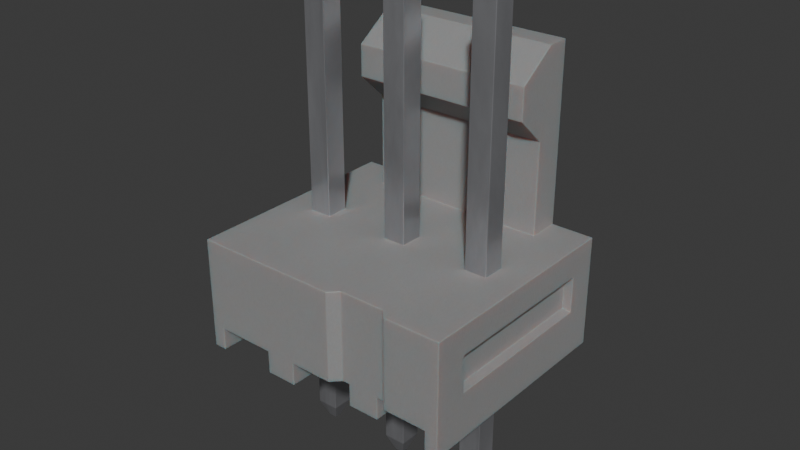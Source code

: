 # Source: Conn_Molex_KK_1x3_22-23-2031.blend  (saved by Blender 4.1.24; exported with 4.5.12 LTS)
import bpy
from mathutils import Matrix  # noqa: F401  (used for matrix-valued properties, if any)

bpy.ops.wm.read_factory_settings(use_empty=True)
scene = bpy.context.scene
scene.name = 'Scene'

# ---- collections
col_collection = bpy.data.collections.new('Collection'); scene.collection.children.link(col_collection)

# ---- materials (node trees are filled in below, after node groups)
mat_plastic_case_white = bpy.data.materials.new('plastic_case_white')
mat_plastic_case_white.use_transparent_shadow = False
mat_plastic_case_white.preview_render_type = 'CUBE'
mat_metal_pins = bpy.data.materials.new('metal_pins')
mat_metal_pins.use_transparent_shadow = False
mat_metal_pins.preview_render_type = 'CUBE'

# ---- material node trees
mat_plastic_case_white.use_nodes = True; mat_plastic_case_white.node_tree.nodes.clear()
_N = mat_plastic_case_white.node_tree.nodes; _L = mat_plastic_case_white.node_tree.links
n0 = _N.new('ShaderNodeOutputMaterial'); n0.name = 'Material Output'; n0.location = (253, 292)
n1 = _N.new('ShaderNodeBsdfPrincipled'); n1.name = 'Principled BSDF'; n1.location = (-81, 264)
n1.distribution = 'GGX'
n1.subsurface_method = 'BURLEY'
n1.inputs[1].default_value = 0.02
n1.inputs[2].default_value = 0.4636
n1.inputs[3].default_value = 1.4
n1.inputs[8].default_value = 1.0
n1.inputs[10].default_value = 0.3682
n1.inputs[13].default_value = 0.6591
n1.inputs[18].default_value = 0.2318
n1.inputs[20].default_value = 0.6709
n1.inputs[24].default_value = 0.1191
n1.inputs[27].default_value = (0.0, 0.0, 0.0, 1.0)
n1.inputs[28].default_value = 1.0
n2 = _N.new('ShaderNodeMapping'); n2.name = 'Mapping'; n2.location = (-1057, 256)
n2.inputs[3].default_value = (3.0, 1.0, 1.0)
n3 = _N.new('ShaderNodeTexCoord'); n3.name = 'Texture Coordinate'; n3.location = (-1296, 171)
n4 = _N.new('ShaderNodeBump'); n4.name = 'Bump'; n4.location = (-422, -108)
n4.inputs[0].default_value = 0.05
n4.inputs[1].default_value = 1.0
n4.inputs[2].default_value = 1.0
n5 = _N.new('ShaderNodeTexNoise'); n5.name = 'Noise Texture'; n5.location = (-708, 167)
n5.inputs[2].default_value = 88.0
n5.inputs[3].default_value = 10.8
n5.inputs[4].default_value = 0.9167
n5.inputs[8].default_value = 1.6
n6 = _N.new('ShaderNodeValToRGB'); n6.name = 'ColorRamp'; n6.location = (-536, 347)
while len(n6.color_ramp.elements) > 1: n6.color_ramp.elements.remove(n6.color_ramp.elements[-1])
n6.color_ramp.elements[0].position = 0.0; n6.color_ramp.elements[0].color = (0.2596, 0.2596, 0.2596, 1.0)
_e = n6.color_ramp.elements.new(1.0); _e.color = (0.6303, 0.6303, 0.6303, 1.0)
n7 = _N.new('ShaderNodeMix'); n7.name = 'Mix'; n7.location = (-263, 351)
n7.data_type = 'RGBA'
n7.inputs[0].default_value = 0.3682
n7.inputs[7].default_value = (0.2525, 0.2525, 0.2525, 1.0)
_L.new(n5.outputs[0], n6.inputs[0])
_L.new(n1.outputs[0], n0.inputs[0])
_L.new(n3.outputs[2], n2.inputs[0])
_L.new(n2.outputs[0], n5.inputs[0])
_L.new(n5.outputs[0], n4.inputs[3])
_L.new(n4.outputs[0], n1.inputs[5])
_L.new(n6.outputs[0], n7.inputs[6])
_L.new(n7.outputs[2], n1.inputs[0])
n0.is_active_output = True
mat_metal_pins.use_nodes = True; mat_metal_pins.node_tree.nodes.clear()
_N = mat_metal_pins.node_tree.nodes; _L = mat_metal_pins.node_tree.links
n0 = _N.new('ShaderNodeMapping'); n0.name = 'Mapping'; n0.location = (-1447, -91)
n0.inputs[3].default_value = (4.8, 1.2, 1.1)
n1 = _N.new('ShaderNodeBsdfPrincipled'); n1.name = 'Principled BSDF'; n1.location = (-560, 254)
n1.distribution = 'GGX'
n1.subsurface_method = 'BURLEY'
n1.inputs[1].default_value = 0.7818
n1.inputs[2].default_value = 0.2886
n1.inputs[3].default_value = 1.45
n1.inputs[13].default_value = 0.0
n1.inputs[27].default_value = (0.0, 0.0, 0.0, 1.0)
n1.inputs[28].default_value = 1.0
n2 = _N.new('ShaderNodeOutputMaterial'); n2.name = 'Material Output.002'; n2.location = (-205, 253)
n2.width = 213
n3 = _N.new('ShaderNodeTexNoise'); n3.name = 'Noise Texture.002'; n3.location = (-1228, -73)
n3.inputs[2].default_value = 0.1
n3.inputs[3].default_value = 7.0
n3.inputs[4].default_value = 0.6
n3.inputs[8].default_value = 0.4
n4 = _N.new('ShaderNodeTexCoord'); n4.name = 'Texture Coordinate'; n4.location = (-1636, -116)
n5 = _N.new('ShaderNodeMix'); n5.name = 'Mix.001'; n5.location = (-921, 45)
n5.data_type = 'RGBA'
n5.inputs[6].default_value = (0.9398, 0.9547, 1.0, 1.0)
n5.inputs[7].default_value = (0.13, 0.1259, 0.1359, 1.0)
n6 = _N.new('ShaderNodeBump'); n6.name = 'Bump.001'; n6.location = (-1001, -227)
n6.inputs[0].default_value = 0.05
n6.inputs[1].default_value = 0.01
n6.inputs[2].default_value = 1.0
_L.new(n1.outputs[0], n2.inputs[0])
_L.new(n3.outputs[0], n6.inputs[3])
_L.new(n0.outputs[0], n3.inputs[0])
_L.new(n3.outputs[0], n5.inputs[0])
_L.new(n4.outputs[3], n0.inputs[0])
_L.new(n5.outputs[2], n1.inputs[0])
_L.new(n6.outputs[0], n1.inputs[5])
n2.is_active_output = True

# ---- world
world_world = bpy.data.worlds.new('World'); scene.world = world_world
world_world.use_nodes = True; world_world.node_tree.nodes.clear()
_N = world_world.node_tree.nodes; _L = world_world.node_tree.links
n0 = _N.new('ShaderNodeOutputWorld'); n0.name = 'World Output'; n0.location = (300, 300)
n1 = _N.new('ShaderNodeBackground'); n1.name = 'Background'; n1.location = (10, 300)
n1.inputs[0].default_value = (0.05088, 0.05088, 0.05088, 1.0)
_L.new(n1.outputs[0], n0.inputs[0])
n0.is_active_output = True
world_world.color = (0.05088, 0.05088, 0.05088)
world_world.use_sun_shadow = False
world_world.sun_shadow_jitter_overblur = 0.0

# ---- meshes
me_shape_9_indexedfaceset = bpy.data.meshes.new('SHAPE_9_IndexedFaceSet')
me_shape_9_indexedfaceset.from_pydata([(4.966, -0.1143, 10.67), (5.194, -0.1143, 10.67), (-1.194, 3.099, 3.175), (-1.194, -2.286, 1.334), (5.905, -3.251, 0.635), (6.274, -3.251, 3.77e-07), (-1.194, -3.251, 3.175), (-0.8255, -3.251, 0.0), (0.8255, -3.251, 0.635), (4.699, -3.251, 3.175), (4.699, -3.251, 0.635), (4.255, -2.997, 0.635), (5.398, -0.3175, 0.635), (5.398, -0.3175, 3.175), (5.398, 0.3175, 0.635), (5.398, 0.3175, 10.16), (5.194, 0.1143, 10.67), (4.762, 0.3175, 10.16), (4.966, 0.1143, 10.67), (4.762, -0.3175, 10.16), (5.398, -0.3175, 10.16), (6.274, -3.251, 3.175), (5.08, 2.21, 3.175), (5.96e-08, 3.099, 3.175), (4.445, -2.997, 3.175), (2.223, -0.3175, 3.175), (2.223, 0.3175, 3.175), (4.762, -0.3175, 3.175), (4.762, 0.3175, 3.175), (5.398, 0.3175, 3.175), (-0.3175, 0.3175, 3.175), (0.3175, -0.3175, 10.16), (0.3175, 0.3175, 3.175), (0.3175, 0.3175, -3.048), (0.1143, 0.1143, 10.67), (0.3175, 0.3175, 10.16), (-0.1143, 0.1143, 10.67), (-0.3175, 0.3175, 10.16), (-0.1143, -0.1143, 10.67), (0.1143, -0.1143, 10.67), (0.3175, -0.3175, 3.175), (-0.3175, -0.3175, 3.175), (-0.3175, -0.3175, 10.16), (-0.3175, -0.3175, -3.048), (-0.3175, -0.3175, 0.635), (-0.1143, -0.1143, -3.556), (-0.1143, 0.1143, -3.556), (0.1143, -0.1143, -3.556), (0.3175, -0.3175, -3.048), (0.3175, -0.3175, 0.635), (-0.8255, -3.251, 0.635), (0.3175, 0.3175, 0.635), (-1.194, -3.251, 3.77e-07), (0.8255, -3.251, 3.77e-07), (1.715, -3.251, 3.77e-07), (0.8255, 3.099, 6.545e-07), (1.715, 3.099, 6.545e-07), (6.274, 3.099, 6.545e-07), (5.905, -3.251, 3.77e-07), (3.365, 3.099, 6.545e-07), (4.255, -2.997, 3.881e-07), (0.8255, 3.099, 0.635), (-0.8255, 3.099, 0.635), (-0.8255, 3.099, 6.545e-07), (-1.194, 3.099, 6.545e-07), (5.96e-08, 3.099, 8.179), (5.08, 3.099, 8.179), (5.08, 3.099, 3.175), (4.255, 3.099, 0.635), (4.255, 3.099, 6.545e-07), (3.175, -2.997, 0.635), (4.445, -2.997, 0.635), (3.365, -2.997, 3.881e-07), (3.365, -2.997, 0.635), (3.365, 3.099, 0.635), (1.715, 3.099, 0.635), (1.715, -3.251, 0.635), (2.858, -0.3175, 3.175), (2.858, -0.3175, -3.048), (2.858, -0.3175, 0.635), (2.654, -0.1143, 10.67), (2.858, 0.3175, 10.16), (2.654, 0.1143, 10.67), (2.426, 0.1143, 10.67), (2.426, -0.1143, 10.67), (2.858, -0.3175, 10.16), (2.223, 0.3175, 10.16), (2.223, -0.3175, 10.16), (2.223, -0.3175, -3.048), (2.223, 0.3175, -3.048), (2.858, 0.3175, 3.175), (2.426, 0.1143, -3.556), (2.654, 0.1143, -3.556), (2.654, -0.1143, -3.556), (2.426, -0.1143, -3.556), (2.223, -0.3175, 0.635), (2.223, 0.3175, 0.635), (2.858, 0.3175, 0.635), (2.858, 0.3175, -3.048), (2.921, -3.251, 3.175), (2.921, -3.251, 0.635), (3.175, -2.997, 3.175), (5.905, 3.099, 6.545e-07), (5.905, 3.099, 0.635), (6.274, 3.099, 3.175), (6.274, 2.286, 1.334), (6.274, 2.286, 2.35), (-1.194, 2.286, 1.334), (-0.9398, 2.286, 1.359), (-1.194, 2.286, 2.35), (-1.194, -2.286, 2.35), (-0.9398, 2.286, 2.324), (6.274, -2.286, 1.334), (6.274, -2.286, 2.35), (6.02, -2.286, 2.324), (6.02, -2.286, 1.359), (-0.9398, -2.286, 1.359), (-0.9398, -2.286, 2.324), (6.02, 2.286, 2.324), (6.02, 2.286, 1.359), (5.96e-08, 2.21, 3.175), (5.96e-08, 2.464, 8.179), (5.96e-08, 1.384, 7.417), (5.96e-08, 2.21, 5.766), (5.08, 2.464, 8.179), (5.08, 1.384, 7.417), (5.08, 1.384, 6.528), (5.08, 2.21, 5.766), (5.96e-08, 1.384, 6.528), (-0.3175, 0.3175, 0.635), (-0.3175, 0.3175, -3.048), (0.1143, 0.1143, -3.556), (4.762, 0.3175, 0.635), (4.966, 0.1143, -3.556), (4.966, -0.1143, -3.556), (5.194, -0.1143, -3.556), (4.762, -0.3175, -3.048), (5.398, -0.3175, -3.048), (4.762, -0.3175, 0.635), (5.398, 0.3175, -3.048), (5.194, 0.1143, -3.556), (4.762, 0.3175, -3.048)], [], [(24, 71, 10, 9), (71, 138, 12, 14, 4, 10), (106, 105, 104, 21, 112, 113), (107, 64, 52, 6, 3), (95, 79, 70, 100, 76, 75, 96), (13, 20, 19, 27), (20, 13, 29, 15), (110, 3, 6, 2, 64, 107, 109), (139, 14, 12, 137), (33, 51, 49, 48), (38, 36, 37, 42), (65, 23, 120, 123, 128, 122, 121), (20, 15, 16, 1), (15, 17, 18, 16), (99, 101, 24, 9, 21, 104, 67, 22, 29, 13, 27, 28, 90, 77, 25, 40, 41, 30, 32, 120, 23, 2, 6), (39, 34, 36, 38), (11, 71, 24, 101, 70, 73, 72, 60), (136, 141, 133, 134), (100, 99, 6, 52, 7, 50, 8, 53, 54, 76), (128, 123, 127, 126), (130, 43, 44, 129), (85, 81, 82, 80), (40, 31, 42, 41), (80, 84, 87, 85), (31, 35, 34, 39), (140, 133, 141, 139), (30, 37, 35, 32), (26, 25, 87, 86), (60, 69, 68, 11), (131, 47, 45, 46), (93, 92, 98, 78), (44, 43, 48, 49), (88, 89, 91, 94), (52, 64, 63, 7), (5, 21, 9, 10, 4, 58), (132, 138, 71, 11, 68, 103, 4, 14), (7, 63, 62, 50), (69, 60, 72, 59), (58, 102, 57, 5), (110, 109, 111, 117), (54, 56, 75, 76), (67, 104, 57, 102, 103, 68, 69, 59, 74, 75, 56, 55, 61, 62, 63, 64, 2, 23, 65, 66), (22, 120, 32, 40, 25, 26, 90, 28, 29), (73, 74, 59, 72), (80, 82, 83, 84), (117, 116, 3, 110), (85, 77, 90, 81), (79, 97, 96, 75, 74, 73, 70), (104, 105, 112, 21, 5, 57), (98, 97, 79, 78), (89, 88, 95, 96), (84, 83, 86, 87), (77, 85, 87, 25), (39, 38, 42, 31), (35, 37, 36, 34), (81, 86, 83, 82), (26, 86, 81, 90), (28, 27, 19, 17), (65, 121, 124, 66), (92, 93, 94, 91), (131, 46, 130, 33), (95, 88, 78, 79), (89, 98, 92, 91), (97, 98, 89, 96), (47, 131, 33, 48), (43, 130, 46, 45), (99, 100, 70, 101), (4, 103, 102, 58), (116, 108, 107, 3), (31, 40, 32, 35), (129, 44, 50, 62, 61, 51), (113, 112, 115, 114), (49, 51, 61, 8, 50, 44), (138, 136, 137, 12), (111, 109, 107, 108), (119, 105, 106, 118), (114, 118, 106, 113), (118, 114, 115, 119), (112, 105, 119, 115), (8, 61, 55, 53), (123, 120, 22, 127), (66, 124, 125, 126, 127, 22, 67), (121, 122, 125, 124), (141, 136, 138, 132), (122, 128, 126, 125), (51, 33, 130, 129), (1, 16, 18, 0), (28, 17, 15, 29), (0, 18, 17, 19), (48, 43, 45, 47), (14, 139, 141, 132), (140, 135, 134, 133), (135, 140, 139, 137), (30, 41, 42, 37), (1, 0, 19, 20), (78, 88, 94, 93), (137, 136, 134, 135), (108, 116, 117, 111), (53, 55, 56, 54)])
me_shape_9_indexedfaceset.polygons.foreach_set('use_smooth', [True] * 99)
me_shape_9_indexedfaceset.polygons.foreach_set('material_index', [0, 0, 0, 0, 0, 1, 1, 0, 1, 1, 1, 0, 1, 1, 0, 1, 0, 1, 0, 0, 1, 1, 1, 1, 1, 1, 1, 1, 0, 1, 1, 1, 1, 0, 0, 0, 0, 0, 0, 0, 0, 0, 0, 0, 1, 0, 1, 0, 0, 1, 1, 1, 1, 1, 1, 1, 1, 1, 0, 1, 1, 1, 1, 1, 1, 1, 0, 0, 0, 1, 0, 0, 0, 1, 0, 0, 0, 0, 0, 0, 0, 0, 0, 1, 0, 1, 1, 1, 1, 1, 1, 1, 1, 1, 1, 1, 1, 0, 0])
_k = set([(0, 1), (0, 18), (0, 19), (1, 16), (1, 20), (2, 6), (2, 23), (2, 64), (3, 107), (3, 110), (3, 116), (4, 10), (4, 58), (4, 103), (5, 21), (5, 57), (5, 58), (6, 52), (6, 99), (7, 50), (7, 52), (7, 63), (8, 50), (8, 53), (8, 61), (9, 10), (9, 21), (9, 24), (10, 71), (11, 60), (11, 68), (11, 71), (12, 14), (12, 137), (12, 138), (13, 20), (13, 27), (13, 29), (14, 132), (14, 139), (15, 16), (15, 17), (15, 20), (15, 29), (16, 18), (17, 18), (17, 19), (17, 28), (19, 20), (19, 27), (21, 104), (22, 67), (22, 120), (22, 127), (23, 65), (23, 120), (24, 71), (24, 101), (25, 26), (25, 77), (25, 87), (26, 86), (26, 90), (27, 28), (28, 29), (30, 32), (30, 37), (30, 41), (31, 35), (31, 39), (31, 40), (31, 42), (32, 35), (32, 40), (33, 48), (33, 51), (33, 130), (33, 131), (34, 35), (34, 36), (34, 39), (35, 37), (36, 37), (36, 38), (37, 42), (38, 39), (38, 42), (40, 41), (41, 42), (43, 44), (43, 45), (43, 48), (43, 130), (44, 49), (44, 129), (45, 46), (45, 47), (46, 130), (46, 131), (47, 48), (47, 131), (48, 49), (49, 51), (50, 62), (51, 129), (52, 64), (53, 54), (53, 55), (54, 56), (54, 76), (55, 56), (55, 61), (56, 75), (57, 102), (57, 104), (58, 102), (59, 69), (59, 72), (59, 74), (60, 69), (60, 72), (61, 62), (62, 63), (63, 64), (65, 66), (65, 121), (66, 67), (66, 124), (67, 104), (68, 69), (68, 103), (70, 73), (70, 100), (70, 101), (72, 73), (73, 74), (74, 75), (75, 76), (76, 100), (77, 85), (77, 90), (78, 79), (78, 88), (78, 93), (78, 98), (79, 95), (79, 97), (80, 82), (80, 84), (80, 85), (81, 82), (81, 85), (81, 86), (81, 90), (82, 83), (83, 84), (83, 86), (84, 87), (85, 87), (86, 87), (88, 89), (88, 94), (88, 95), (89, 91), (89, 96), (89, 98), (91, 92), (91, 94), (92, 93), (92, 98), (93, 94), (95, 96), (96, 97), (97, 98), (99, 100), (99, 101), (102, 103), (105, 106), (105, 112), (105, 119), (106, 113), (106, 118), (107, 108), (107, 109), (108, 111), (108, 116), (109, 110), (109, 111), (110, 117), (111, 117), (112, 113), (112, 115), (113, 114), (114, 115), (114, 118), (115, 119), (116, 117), (118, 119), (120, 123), (121, 122), (121, 124), (122, 125), (122, 128), (123, 127), (123, 128), (124, 125), (125, 126), (126, 127), (126, 128), (129, 130), (132, 138), (132, 141), (133, 134), (133, 140), (133, 141), (134, 135), (134, 136), (135, 137), (135, 140), (136, 137), (136, 138), (136, 141), (137, 139), (139, 140), (139, 141)])
me_shape_9_indexedfaceset.attributes.new('sharp_edge', 'BOOLEAN', 'EDGE').data.foreach_set('value', [ (min(e.vertices), max(e.vertices)) in _k for e in me_shape_9_indexedfaceset.edges])
_uv = me_shape_9_indexedfaceset.uv_layers.new(name='UVMap')
_uv.uv.foreach_set('vector', [0.2901, 0.5357, 0.2901, 0.3572, 0.2723, 0.3572, 0.2723, 0.5357, 0.6301, 0.2901, 0.6525, 0.4785, 0.6971, 0.4785, 0.6971, 0.5232, 0.7328, 0.2723, 0.648, 0.2723, 0.6616, 0.4777, 0.6616, 0.4063, 0.7187, 0.5357, 0.2723, 0.5357, 0.3401, 0.4063, 0.3401, 0.4777, 0.6616, 0.4063, 0.7187, 0.3125, 0.2723, 0.3125, 0.2723, 0.5357, 0.3401, 0.4063, 0.4739, 0.4785, 0.5185, 0.4785, 0.5409, 0.2901, 0.523, 0.2723, 0.4382, 0.2723, 0.4382, 0.7187, 0.4739, 0.5232, 0.6971, 0.5357, 0.6971, 1.027, 0.6525, 1.027, 0.6525, 0.5357, 0.4785, 1.027, 0.4785, 0.5357, 0.5232, 0.5357, 0.5232, 1.027, 0.3401, 0.4777, 0.3401, 0.4063, 0.2723, 0.5357, 0.7187, 0.5357, 0.7187, 0.3125, 0.6616, 0.4063, 0.6616, 0.4777, 0.5232, 0.09823, 0.5232, 0.3572, 0.4785, 0.3572, 0.4785, 0.09823, 0.5232, 0.09823, 0.5232, 0.3572, 0.4785, 0.3572, 0.4785, 0.09823, 0.4928, 1.063, 0.5089, 1.063, 0.5232, 1.027, 0.4785, 1.027, 0.7187, 0.8875, 0.7187, 0.5357, 0.6562, 0.5357, 0.6562, 0.7179, 0.5982, 0.7714, 0.5982, 0.8339, 0.6741, 0.8875, 0.4785, 1.027, 0.5232, 1.027, 0.5089, 1.063, 0.4928, 1.063, 0.6971, 1.027, 0.6525, 1.027, 0.6667, 1.063, 0.6828, 1.063, 0.523, 0.2723, 0.5409, 0.2901, 0.6301, 0.2901, 0.648, 0.2723, 0.7587, 0.2723, 0.7587, 0.7187, 0.6748, 0.7187, 0.6748, 0.6562, 0.6971, 0.5232, 0.6971, 0.4785, 0.6525, 0.4785, 0.6525, 0.5232, 0.5185, 0.5232, 0.5185, 0.4785, 0.4739, 0.4785, 0.34, 0.4785, 0.2953, 0.4785, 0.2953, 0.5232, 0.34, 0.5232, 0.3176, 0.6562, 0.3176, 0.7187, 0.2337, 0.7187, 0.2337, 0.2723, 0.3257, 0.4928, 0.3257, 0.5089, 0.3096, 0.5089, 0.3096, 0.4928, 0.6167, 0.3572, 0.6301, 0.3572, 0.6301, 0.5357, 0.5409, 0.5357, 0.5409, 0.3572, 0.5542, 0.3572, 0.5542, 0.3125, 0.6167, 0.3125, 0.4785, 0.09823, 0.5232, 0.09823, 0.5089, 0.06251, 0.4928, 0.06251, 0.523, 0.3572, 0.523, 0.5357, 0.2337, 0.5357, 0.2337, 0.3125, 0.2596, 0.3125, 0.2596, 0.3572, 0.3757, 0.3572, 0.3757, 0.3125, 0.4382, 0.3125, 0.4382, 0.3572, 0.3176, 0.5982, 0.3176, 0.6562, 0.6748, 0.6562, 0.6748, 0.5982, 0.5232, 0.09823, 0.4785, 0.09823, 0.4785, 0.3572, 0.5232, 0.3572, 0.4785, 1.027, 0.5232, 1.027, 0.5089, 1.063, 0.4928, 1.063, 0.34, 0.5357, 0.34, 1.027, 0.2953, 1.027, 0.2953, 0.5357, 0.5042, 1.063, 0.4882, 1.063, 0.4739, 1.027, 0.5185, 1.027, 0.4785, 1.027, 0.5232, 1.027, 0.5089, 1.063, 0.4928, 1.063, 0.6828, 0.06251, 0.6667, 0.06251, 0.6525, 0.09823, 0.6971, 0.09823, 0.2953, 0.5357, 0.2953, 1.027, 0.34, 1.027, 0.34, 0.5357, 0.5232, 0.5357, 0.4785, 0.5357, 0.4785, 1.027, 0.5232, 1.027, 0.2901, 0.3125, 0.7187, 0.3125, 0.7187, 0.3572, 0.2901, 0.3572, 0.3257, 0.5089, 0.3257, 0.4928, 0.3096, 0.4928, 0.3096, 0.5089, 0.4928, 0.06251, 0.5089, 0.06251, 0.5232, 0.09823, 0.4785, 0.09823, 0.2953, 0.3572, 0.2953, 0.09823, 0.34, 0.09823, 0.34, 0.3572, 0.4785, 0.09823, 0.5232, 0.09823, 0.5089, 0.06251, 0.4928, 0.06251, 0.2337, 0.2723, 0.2337, 0.7187, 0.2596, 0.7187, 0.2596, 0.2723, 0.7587, 0.3125, 0.7587, 0.5357, 0.648, 0.5357, 0.648, 0.3572, 0.7328, 0.3572, 0.7328, 0.3125, 0.6525, 0.5232, 0.6525, 0.4785, 0.6301, 0.2901, 0.6167, 0.2901, 0.6167, 0.7187, 0.7328, 0.7187, 0.7328, 0.2723, 0.6971, 0.5232, 0.2723, 0.3125, 0.7187, 0.3125, 0.7187, 0.3572, 0.2723, 0.3572, 0.6167, 0.7187, 0.6167, 0.2901, 0.5542, 0.2901, 0.5542, 0.7187, 0.7328, 0.2723, 0.7328, 0.7187, 0.7587, 0.7187, 0.7587, 0.2723, 0.2337, 0.3401, 0.2337, 0.6616, 0.2516, 0.6616, 0.2516, 0.3401, 0.2723, 0.3125, 0.7187, 0.3125, 0.7187, 0.3572, 0.2723, 0.3572, 0.6748, 0.5357, 0.7587, 0.5357, 0.7587, 0.3125, 0.7328, 0.3125, 0.7328, 0.3572, 0.6167, 0.3572, 0.6167, 0.3125, 0.5542, 0.3125, 0.5542, 0.3572, 0.4382, 0.3572, 0.4382, 0.3125, 0.3757, 0.3125, 0.3757, 0.3572, 0.2596, 0.3572, 0.2596, 0.3125, 0.2337, 0.3125, 0.2337, 0.5357, 0.3176, 0.5357, 0.3176, 0.8875, 0.6748, 0.8875, 0.6748, 0.6562, 0.3176, 0.6562, 0.34, 0.5232, 0.34, 0.4785, 0.4739, 0.4785, 0.4739, 0.5232, 0.5185, 0.5232, 0.6525, 0.5232, 0.6971, 0.5232, 0.2901, 0.3572, 0.7187, 0.3572, 0.7187, 0.3125, 0.2901, 0.3125, 0.5042, 0.4928, 0.5042, 0.5089, 0.4882, 0.5089, 0.4882, 0.4928, 0.2516, 0.4759, 0.2516, 0.408, 0.2337, 0.4063, 0.2337, 0.4777, 0.4785, 1.027, 0.4785, 0.5357, 0.5232, 0.5357, 0.5232, 1.027, 0.5185, 0.4785, 0.5185, 0.5232, 0.4739, 0.5232, 0.4382, 0.7187, 0.5542, 0.7187, 0.5542, 0.2901, 0.5409, 0.2901, 0.7187, 0.5357, 0.6616, 0.4063, 0.3401, 0.4063, 0.2723, 0.5357, 0.2723, 0.3125, 0.7187, 0.3125, 0.5232, 0.09823, 0.5232, 0.3572, 0.4785, 0.3572, 0.4785, 0.09823, 0.5232, 0.09823, 0.4785, 0.09823, 0.4785, 0.3572, 0.5232, 0.3572, 0.4928, 1.063, 0.5089, 1.063, 0.5232, 1.027, 0.4785, 1.027, 0.5185, 0.5357, 0.5185, 1.027, 0.4739, 1.027, 0.4739, 0.5357, 0.3257, 1.063, 0.3096, 1.063, 0.2953, 1.027, 0.34, 1.027, 0.34, 1.027, 0.2953, 1.027, 0.3096, 1.063, 0.3257, 1.063, 0.5185, 1.027, 0.4739, 1.027, 0.4882, 1.063, 0.5042, 1.063, 0.4739, 0.5357, 0.4739, 1.027, 0.5185, 1.027, 0.5185, 0.5357, 0.5232, 0.5357, 0.4785, 0.5357, 0.4785, 1.027, 0.5232, 1.027, 0.3176, 0.7187, 0.3176, 0.6741, 0.6748, 0.6741, 0.6748, 0.7187, 0.5042, 0.5089, 0.5042, 0.4928, 0.4882, 0.4928, 0.4882, 0.5089, 0.3257, 0.06251, 0.3096, 0.06251, 0.2953, 0.09823, 0.34, 0.09823, 0.4739, 0.3572, 0.4739, 0.09823, 0.5185, 0.09823, 0.5185, 0.3572, 0.4739, 0.09823, 0.5185, 0.09823, 0.5042, 0.06251, 0.4882, 0.06251, 0.5185, 0.3572, 0.5185, 0.09823, 0.4739, 0.09823, 0.4739, 0.3572, 0.4928, 0.06251, 0.5089, 0.06251, 0.5232, 0.09823, 0.4785, 0.09823, 0.4785, 0.09823, 0.5232, 0.09823, 0.5089, 0.06251, 0.4928, 0.06251, 0.2723, 0.5357, 0.2723, 0.3572, 0.2901, 0.3572, 0.2901, 0.5357, 0.2723, 0.3572, 0.7187, 0.3572, 0.7187, 0.3125, 0.2723, 0.3125, 0.2516, 0.3401, 0.2516, 0.6616, 0.2337, 0.6616, 0.2337, 0.3401, 0.4785, 1.027, 0.4785, 0.5357, 0.5232, 0.5357, 0.5232, 1.027, 0.2953, 0.5232, 0.2953, 0.4785, 0.2596, 0.2723, 0.2596, 0.7187, 0.3757, 0.7187, 0.34, 0.5232, 0.7587, 0.4777, 0.7587, 0.4063, 0.7409, 0.408, 0.7409, 0.4759, 0.34, 0.4785, 0.34, 0.5232, 0.3757, 0.7187, 0.3757, 0.2723, 0.2596, 0.2723, 0.2953, 0.4785, 0.6525, 0.3572, 0.6525, 0.09823, 0.6971, 0.09823, 0.6971, 0.3572, 0.2516, 0.4759, 0.2337, 0.4777, 0.2337, 0.4063, 0.2516, 0.408, 0.7409, 0.408, 0.7587, 0.4063, 0.7587, 0.4777, 0.7409, 0.4759, 0.7409, 0.3401, 0.7409, 0.6616, 0.7587, 0.6616, 0.7587, 0.3401, 0.6616, 0.4759, 0.3401, 0.4759, 0.3401, 0.408, 0.6616, 0.408, 0.7587, 0.3401, 0.7587, 0.6616, 0.7409, 0.6616, 0.7409, 0.3401, 0.2723, 0.3572, 0.7187, 0.3572, 0.7187, 0.3125, 0.2723, 0.3125, 0.3176, 0.7179, 0.3176, 0.5357, 0.6748, 0.5357, 0.6748, 0.7179, 0.7187, 0.8875, 0.6741, 0.8875, 0.5982, 0.8339, 0.5982, 0.7714, 0.6562, 0.7179, 0.6562, 0.5357, 0.7187, 0.5357, 0.3176, 0.6741, 0.3176, 0.5982, 0.6748, 0.5982, 0.6748, 0.6741, 0.5232, 0.09823, 0.4785, 0.09823, 0.4785, 0.3572, 0.5232, 0.3572, 0.3176, 0.8339, 0.3176, 0.7714, 0.6748, 0.7714, 0.6748, 0.8339, 0.34, 0.3572, 0.34, 0.09823, 0.2953, 0.09823, 0.2953, 0.3572, 0.6828, 0.4928, 0.6828, 0.5089, 0.6667, 0.5089, 0.6667, 0.4928, 0.6525, 0.5357, 0.6525, 1.027, 0.6971, 1.027, 0.6971, 0.5357, 0.4928, 1.063, 0.5089, 1.063, 0.5232, 1.027, 0.4785, 1.027, 0.34, 0.09823, 0.2953, 0.09823, 0.3096, 0.06251, 0.3257, 0.06251, 0.6971, 0.3572, 0.6971, 0.09823, 0.6525, 0.09823, 0.6525, 0.3572, 0.6828, 0.5089, 0.6828, 0.4928, 0.6667, 0.4928, 0.6667, 0.5089, 0.4928, 0.06251, 0.5089, 0.06251, 0.5232, 0.09823, 0.4785, 0.09823, 0.5232, 0.5357, 0.4785, 0.5357, 0.4785, 1.027, 0.5232, 1.027, 0.6828, 1.063, 0.6667, 1.063, 0.6525, 1.027, 0.6971, 1.027, 0.5185, 0.09823, 0.4739, 0.09823, 0.4882, 0.06251, 0.5042, 0.06251, 0.6971, 0.09823, 0.6525, 0.09823, 0.6667, 0.06251, 0.6828, 0.06251, 0.6616, 0.408, 0.3401, 0.408, 0.3401, 0.4759, 0.6616, 0.4759, 0.3757, 0.2723, 0.3757, 0.7187, 0.4382, 0.7187, 0.4382, 0.2723])
me_shape_9_indexedfaceset.materials.append(mat_plastic_case_white)
me_shape_9_indexedfaceset.materials.append(mat_metal_pins)
me_shape_9_indexedfaceset.update()

# ---- objects
ob_shape_9_indexedfaceset = bpy.data.objects.new('SHAPE_9_IndexedFaceSet', me_shape_9_indexedfaceset)

# ---- transforms, parenting, visibility, modifiers, constraints
ob_shape_9_indexedfaceset.location = (0.0, 0.0, 0.0)
_m = ob_shape_9_indexedfaceset.modifiers.new('Bevel', 'BEVEL')
_m.width = 0.02
_m.width_pct = 0.02
_m.segments = 3
_m.angle_limit = 0.178
_m.use_clamp_overlap = False
_m.harden_normals = True

# ---- collection membership
col_collection.objects.link(ob_shape_9_indexedfaceset)

# ---- scene / render settings (as saved in the file)
scene.frame_start = 1; scene.frame_end = 250; scene.frame_set(1)
scene.render.engine = 'BLENDER_EEVEE_NEXT'
scene.cycles.sampling_pattern = 'TABULATED_SOBOL'
scene.eevee.ray_tracing_options.trace_max_roughness = 0.0
bpy.context.view_layer.update()

# ---- added for rendering (the .blend has no active camera and no usable light): camera, sun
cam_auto = bpy.data.cameras.new('AutoCamera')
cam_auto.lens = 50.0
cam_auto.sensor_width = 36.0
cam_auto.clip_end = 1000.0
ob_auto_camera = bpy.data.objects.new('AutoCamera', cam_auto)
scene.collection.objects.link(ob_auto_camera)
ob_auto_camera.location = (18.5228, -19.2556, 16.3423)
ob_auto_camera.rotation_euler = (1.09748, -7.21219e-08, 0.694738)
scene.camera = ob_auto_camera
light_auto_sun = bpy.data.lights.new('AutoSun', 'SUN')
light_auto_sun.energy = 3.0
light_auto_sun.angle = 0.0523599
ob_auto_sun = bpy.data.objects.new('AutoSun', light_auto_sun)
scene.collection.objects.link(ob_auto_sun)
ob_auto_sun.rotation_euler = (0.872665, 0.174533, 0.523599)
bpy.context.view_layer.update()
